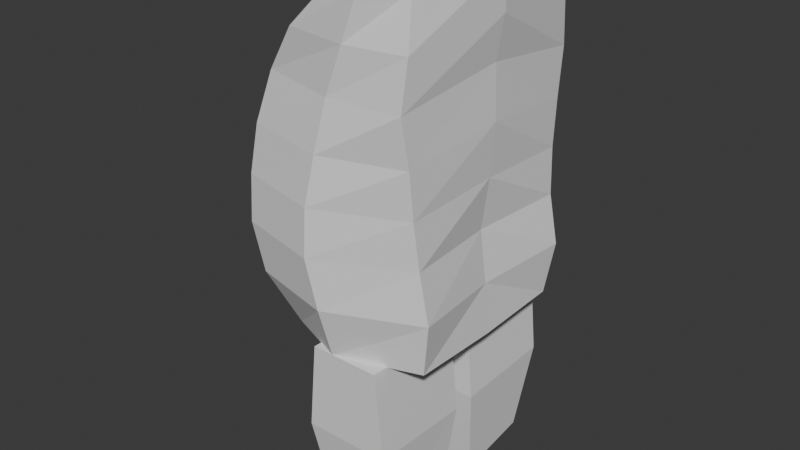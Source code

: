 # Source: player.blend  (saved by Blender 4.0.36; exported with 4.5.12 LTS)
import bpy
from mathutils import Matrix  # noqa: F401  (used for matrix-valued properties, if any)

bpy.ops.wm.read_factory_settings(use_empty=True)
scene = bpy.context.scene
scene.name = 'Scene'

# ---- collections
col_collection = bpy.data.collections.new('Collection'); scene.collection.children.link(col_collection)

# ---- world
world_world = bpy.data.worlds.new('World'); scene.world = world_world
world_world.use_nodes = True; world_world.node_tree.nodes.clear()
_N = world_world.node_tree.nodes; _L = world_world.node_tree.links
n0 = _N.new('ShaderNodeOutputWorld'); n0.name = 'World Output'; n0.location = (300, 300)
n1 = _N.new('ShaderNodeBackground'); n1.name = 'Background'; n1.location = (10, 300)
n1.inputs[0].default_value = (0.05088, 0.05088, 0.05088, 1.0)
_L.new(n1.outputs[0], n0.inputs[0])
n0.is_active_output = True
world_world.color = (0.05088, 0.05088, 0.05088)
world_world.use_sun_shadow = False
world_world.sun_shadow_jitter_overblur = 0.0

# ---- meshes
me_cube_003 = bpy.data.meshes.new('Cube.003')
me_cube_003.from_pydata([(-0.1315, 0.1707, 0.02369), (-0.04267, 0.1615, 0.6133), (0.1191, 0.1638, 0.02369), (0.09658, 0.1689, 0.6133), (-0.1679, 0.0, 0.01826), (-0.05128, 0.0, 0.6269), (0.1191, 0.0, 0.01826), (0.1296, 0.0, 0.6269), (-0.1679, 0.1746, 0.4512), (-0.1853, 0.1936, 0.3674), (-0.1903, 0.2072, 0.2862), (-0.1903, 0.2126, 0.205), (-0.173, 0.2057, 0.1184), (0.1044, 0.2006, 0.4512), (0.1075, 0.1868, 0.3674), (0.1093, 0.1787, 0.2862), (0.1157, 0.1724, 0.205), (0.1331, 0.1717, 0.1184), (0.1153, 0.0, 0.4784), (0.1191, 0.0, 0.3863), (0.1121, 0.0, 0.2943), (0.09967, 0.0, 0.2023), (0.1121, 0.0, 0.1103), (-0.1679, 0.0, 0.4784), (-0.2376, 0.0, 0.3863), (-0.262, 0.0, 0.2943), (-0.262, 0.0, 0.2023), (-0.2446, 0.0, 0.1103), (-0.02441, 0.2127, 0.02369), (0.03391, 0.2045, 0.6133), (0.03391, 0.0, 0.6269), (-0.02441, 0.0, 0.01826), (-0.02441, 0.2413, 0.1184), (-0.0419, 0.2479, 0.205), (-0.04211, 0.2425, 0.2862), (-0.03311, 0.2289, 0.3674), (-0.02441, 0.2099, 0.4512), (-0.1096, 0.1896, 0.5323), (0.1076, 0.1898, 0.5323), (0.1277, 0.0, 0.5526), (-0.1096, 0.0, 0.5526), (0.004747, 0.2072, 0.5323), (0.06228, 0.02274, 0.02055), (0.06228, 0.04314, -0.3148), (0.06228, 0.2134, 0.02526), (0.06228, 0.182, -0.2928), (-0.06228, 0.02274, 0.02055), (-0.06228, 0.04314, -0.3148), (-0.06228, 0.2134, 0.02526), (-0.06228, 0.182, -0.2928), (0.0776, 0.02056, -0.1386), (0.0776, 0.2124, -0.1323), (-0.0776, 0.2124, -0.1323), (-0.0776, 0.02056, -0.1386)], [], [(40, 5, 1, 37), (41, 29, 3, 38), (29, 1, 5, 30), (28, 2, 6, 31), (38, 3, 7, 39), (2, 17, 22, 6), (17, 16, 21, 22), (16, 15, 20, 21), (15, 14, 19, 20), (14, 13, 18, 19), (28, 32, 17, 2), (32, 33, 16, 17), (33, 34, 15, 16), (34, 35, 14, 15), (35, 36, 13, 14), (4, 27, 12, 0), (27, 26, 11, 12), (26, 25, 10, 11), (25, 24, 9, 10), (24, 23, 8, 9), (9, 8, 36, 35), (10, 9, 35, 34), (11, 10, 34, 33), (12, 11, 33, 32), (0, 12, 32, 28), (0, 28, 31, 4), (3, 29, 30, 7), (37, 1, 29, 41), (8, 37, 41, 36), (13, 38, 39, 18), (36, 41, 38, 13), (23, 40, 37, 8), (50, 43, 45, 51), (51, 45, 49, 52), (52, 49, 47, 53), (53, 47, 43, 50), (44, 48, 46, 42), (49, 45, 43, 47), (46, 53, 50, 42), (48, 52, 53, 46), (44, 51, 52, 48), (42, 50, 51, 44)])
_uv = me_cube_003.uv_layers.new(name='UVMap')
_uv.uv.foreach_set('vector', [0.6042, 0.125, 0.625, 0.125, 0.625, 0.25, 0.6042, 0.25, 0.6042, 0.375, 0.625, 0.375, 0.625, 0.5, 0.6042, 0.5, 0.75, 0.5, 0.875, 0.5, 0.875, 0.625, 0.75, 0.625, 0.25, 0.5, 0.375, 0.5, 0.375, 0.625, 0.25, 0.625, 0.6042, 0.5, 0.625, 0.5, 0.625, 0.625, 0.6042, 0.625, 0.375, 0.5, 0.4167, 0.5, 0.4167, 0.625, 0.375, 0.625, 0.4167, 0.5, 0.4583, 0.5, 0.4583, 0.625, 0.4167, 0.625, 0.4583, 0.5, 0.5, 0.5, 0.5, 0.625, 0.4583, 0.625, 0.5, 0.5, 0.5417, 0.5, 0.5417, 0.625, 0.5, 0.625, 0.5417, 0.5, 0.5833, 0.5, 0.5833, 0.625, 0.5417, 0.625, 0.375, 0.375, 0.4167, 0.375, 0.4167, 0.5, 0.375, 0.5, 0.4167, 0.375, 0.4583, 0.375, 0.4583, 0.5, 0.4167, 0.5, 0.4583, 0.375, 0.5, 0.375, 0.5, 0.5, 0.4583, 0.5, 0.5, 0.375, 0.5417, 0.375, 0.5417, 0.5, 0.5, 0.5, 0.5417, 0.375, 0.5833, 0.375, 0.5833, 0.5, 0.5417, 0.5, 0.375, 0.125, 0.4167, 0.125, 0.4167, 0.25, 0.375, 0.25, 0.4167, 0.125, 0.4583, 0.125, 0.4583, 0.25, 0.4167, 0.25, 0.4583, 0.125, 0.5, 0.125, 0.5, 0.25, 0.4583, 0.25, 0.5, 0.125, 0.5417, 0.125, 0.5417, 0.25, 0.5, 0.25, 0.5417, 0.125, 0.5833, 0.125, 0.5833, 0.25, 0.5417, 0.25, 0.5417, 0.25, 0.5833, 0.25, 0.5833, 0.375, 0.5417, 0.375, 0.5, 0.25, 0.5417, 0.25, 0.5417, 0.375, 0.5, 0.375, 0.4583, 0.25, 0.5, 0.25, 0.5, 0.375, 0.4583, 0.375, 0.4167, 0.25, 0.4583, 0.25, 0.4583, 0.375, 0.4167, 0.375, 0.375, 0.25, 0.4167, 0.25, 0.4167, 0.375, 0.375, 0.375, 0.125, 0.5, 0.25, 0.5, 0.25, 0.625, 0.125, 0.625, 0.625, 0.5, 0.75, 0.5, 0.75, 0.625, 0.625, 0.625, 0.6042, 0.25, 0.625, 0.25, 0.625, 0.375, 0.6042, 0.375, 0.5833, 0.25, 0.6042, 0.25, 0.6042, 0.375, 0.5833, 0.375, 0.5833, 0.5, 0.6042, 0.5, 0.6042, 0.625, 0.5833, 0.625, 0.5833, 0.375, 0.6042, 0.375, 0.6042, 0.5, 0.5833, 0.5, 0.5833, 0.125, 0.6042, 0.125, 0.6042, 0.25, 0.5833, 0.25, 0.4635, 0.0, 0.625, 0.0, 0.625, 0.25, 0.4635, 0.25, 0.4635, 0.25, 0.625, 0.25, 0.625, 0.5, 0.4635, 0.5, 0.4635, 0.5, 0.625, 0.5, 0.625, 0.75, 0.4635, 0.75, 0.4635, 0.75, 0.625, 0.75, 0.625, 1.0, 0.4635, 1.0, 0.125, 0.5, 0.375, 0.5, 0.375, 0.75, 0.125, 0.75, 0.625, 0.5, 0.875, 0.5, 0.875, 0.75, 0.625, 0.75, 0.375, 0.75, 0.4635, 0.75, 0.4635, 1.0, 0.375, 1.0, 0.375, 0.5, 0.4635, 0.5, 0.4635, 0.75, 0.375, 0.75, 0.375, 0.25, 0.4635, 0.25, 0.4635, 0.5, 0.375, 0.5, 0.375, 0.0, 0.4635, 0.0, 0.4635, 0.25, 0.375, 0.25])
me_cube_003.update()

# ---- objects
ob_empty = bpy.data.objects.new('Empty', None)
ob_empty_001 = bpy.data.objects.new('Empty.001', None)
ob_empty_002 = bpy.data.objects.new('Empty.002', None)
ob_cube = bpy.data.objects.new('Cube', me_cube_003)

# ---- transforms, parenting, visibility, modifiers, constraints
ob_empty.location = (0.09004, 3.535, 0.9438)
ob_empty.rotation_euler = (1.571, 0.0, 0.0)
ob_empty.scale = (0.6509, 0.6509, 0.6509)
ob_empty.empty_display_type = 'IMAGE'
ob_empty.empty_display_size = 5.177
ob_empty.empty_image_offset = (-0.5, -0.4829)
ob_empty_001.location = (-2.57, 0.9952, 0.9438)
ob_empty_001.rotation_euler = (1.571, 0.0, 1.571)
ob_empty_001.scale = (0.6509, 0.6509, 0.6509)
ob_empty_001.empty_display_type = 'IMAGE'
ob_empty_001.empty_display_size = 5.177
ob_empty_001.empty_image_offset = (-0.5, -0.4829)
ob_empty_002.location = (4.261, 1.571, 1.45)
ob_empty_002.rotation_euler = (1.571, 0.0, 4.712)
ob_empty_002.empty_display_type = 'IMAGE'
ob_empty_002.empty_display_size = 5.177
ob_empty_002.empty_image_offset = (-0.5, -0.4829)
ob_cube.location = (0.0, 0.0, 0.9956)
_m = ob_cube.modifiers.new('Mirror', 'MIRROR')
_m.use_axis = (False, True, False)

# ---- collection membership
col_collection.objects.link(ob_empty)
col_collection.objects.link(ob_empty_001)
col_collection.objects.link(ob_empty_002)
col_collection.objects.link(ob_cube)

# ---- scene / render settings (as saved in the file)
scene.frame_start = 1; scene.frame_end = 250; scene.frame_set(1)
scene.render.engine = 'BLENDER_EEVEE_NEXT'
scene.cycles.sampling_pattern = 'TABULATED_SOBOL'
bpy.context.view_layer.update()

# ---- added for rendering (the .blend has no active camera and no usable light): camera, sun
cam_auto = bpy.data.cameras.new('AutoCamera')
cam_auto.lens = 50.0
cam_auto.sensor_width = 36.0
cam_auto.clip_end = 1000.0
ob_auto_camera = bpy.data.objects.new('AutoCamera', cam_auto)
scene.collection.objects.link(ob_auto_camera)
ob_auto_camera.location = (0.985864, -1.26039, 1.99191)
ob_auto_camera.rotation_euler = (1.09748, -7.21219e-08, 0.694738)
scene.camera = ob_auto_camera
light_auto_sun = bpy.data.lights.new('AutoSun', 'SUN')
light_auto_sun.energy = 3.0
light_auto_sun.angle = 0.0523599
ob_auto_sun = bpy.data.objects.new('AutoSun', light_auto_sun)
scene.collection.objects.link(ob_auto_sun)
ob_auto_sun.rotation_euler = (0.872665, 0.174533, 0.523599)
bpy.context.view_layer.update()
